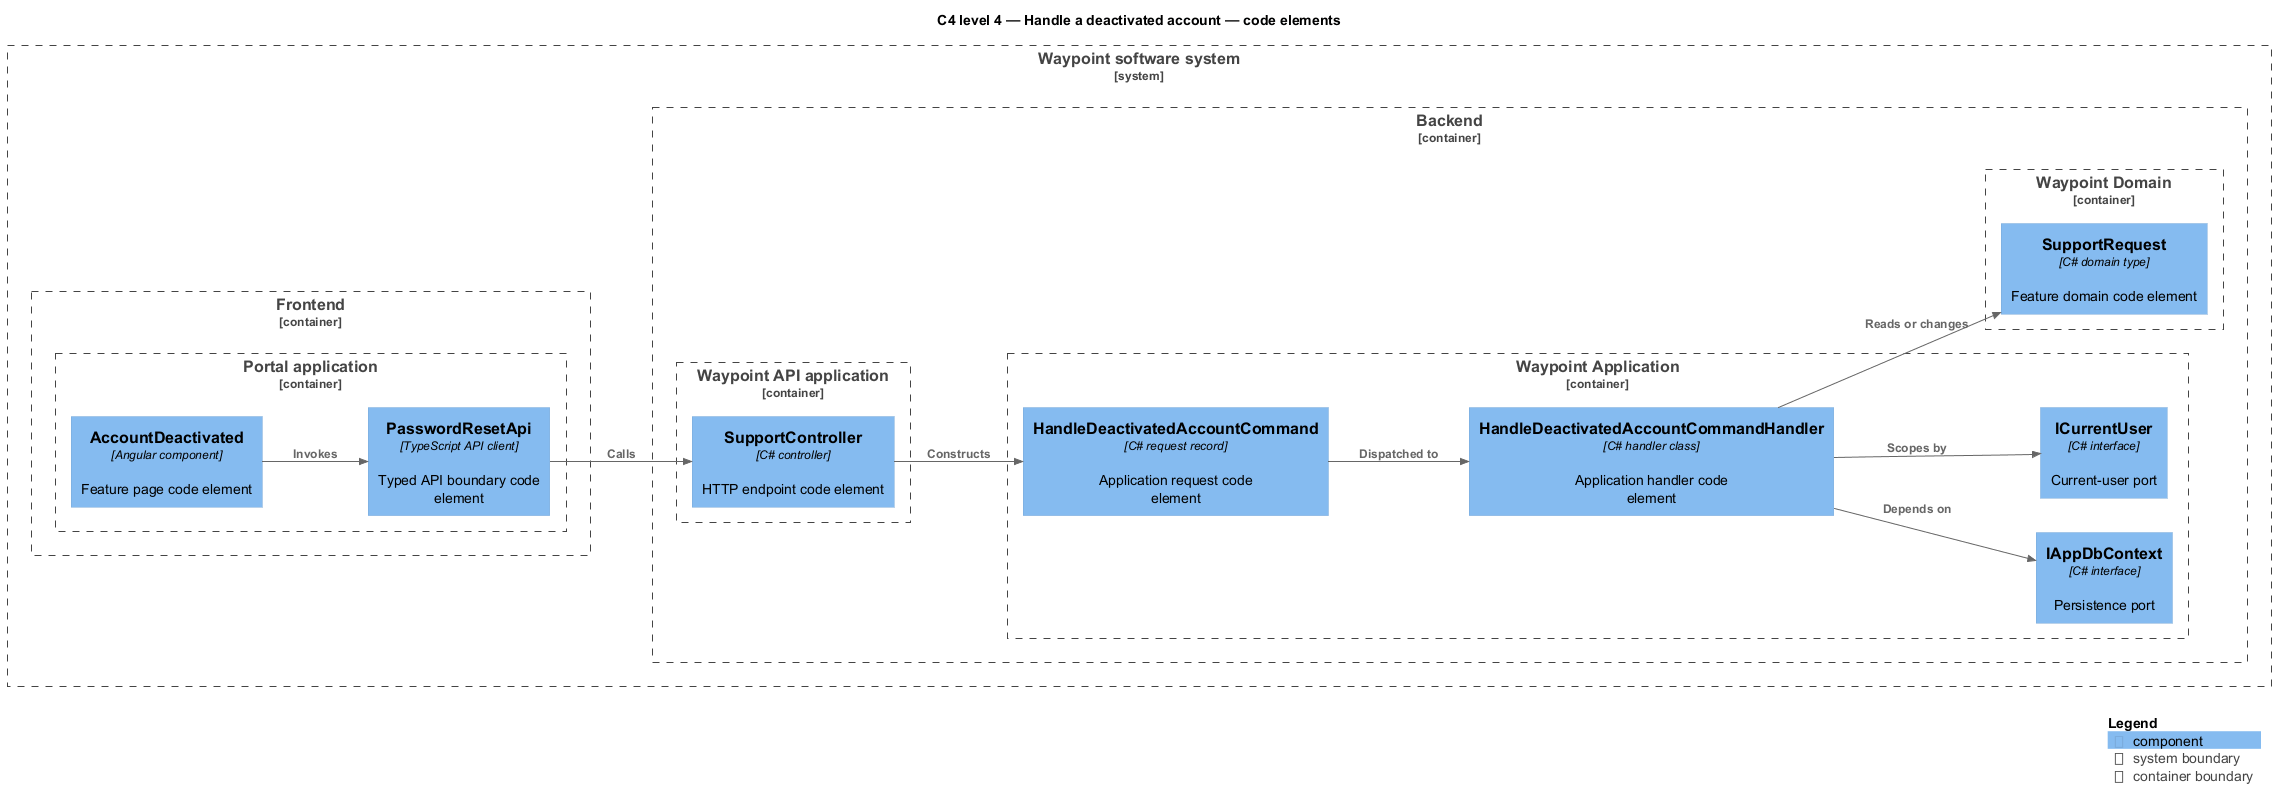

The diagram above was rendered by PlantUML. Its source (embedded in the PNG):
@startuml
!include <C4/C4_Component>
LAYOUT_LEFT_RIGHT()
title C4 level 4 — Handle a deactivated account — code elements
System_Boundary(waypoint, "Waypoint software system") {
  Container_Boundary(frontend, "Frontend") {
    Container_Boundary(frontend_app, "Portal application") {
      Component(page, "AccountDeactivated", "Angular component", "Feature page code element")
      Component(client, "PasswordResetApi", "TypeScript API client", "Typed API boundary code element")
    }
  }
  Container_Boundary(backend, "Backend") {
    Container_Boundary(api_app, "Waypoint API application") {
      Component(controller, "SupportController", "C# controller", "HTTP endpoint code element")
    }
    Container_Boundary(application, "Waypoint Application") {
      Component(request, "HandleDeactivatedAccountCommand", "C# request record", "Application request code element")
      Component(handler, "HandleDeactivatedAccountCommandHandler", "C# handler class", "Application handler code element")
      Component(dbport, "IAppDbContext", "C# interface", "Persistence port")
      Component(current, "ICurrentUser", "C# interface", "Current-user port")
    }
    Container_Boundary(domain, "Waypoint Domain") {
      Component(entity, "SupportRequest", "C# domain type", "Feature domain code element")
    }
  }
}
Rel(page, client, "Invokes")
Rel(client, controller, "Calls")
Rel(controller, request, "Constructs")
Rel(request, handler, "Dispatched to")
Rel(handler, dbport, "Depends on")
Rel(handler, current, "Scopes by")
Rel(handler, entity, "Reads or changes")
SHOW_LEGEND()
@enduml